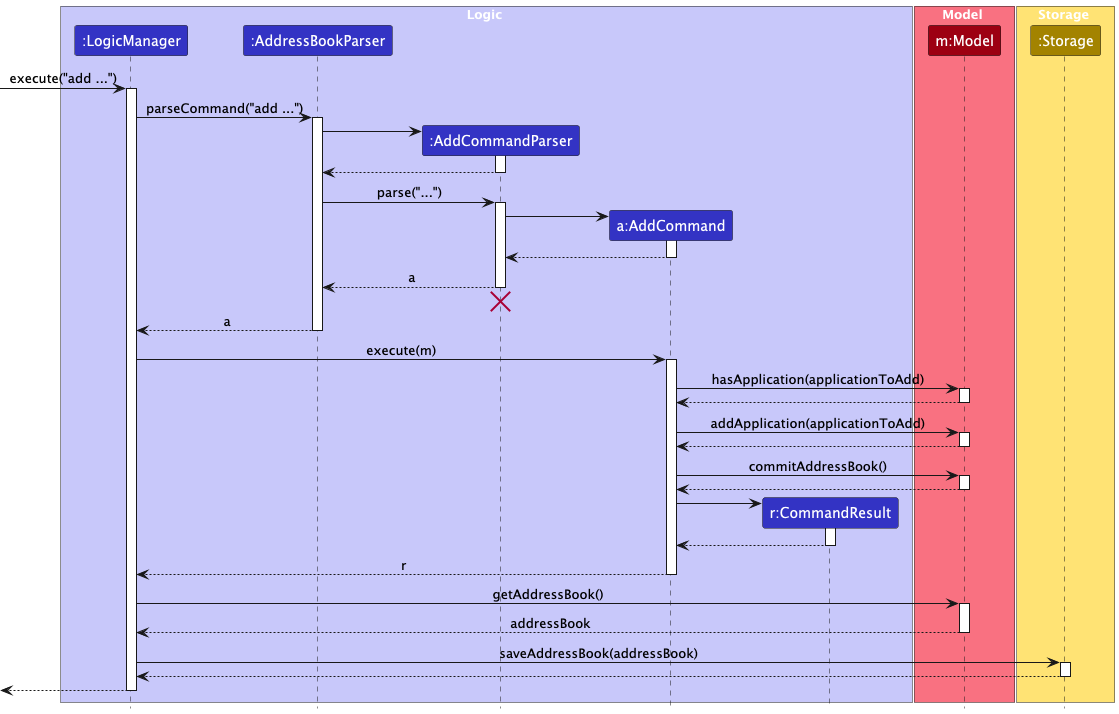

The diagram above was rendered by PlantUML. Its source (embedded in the PNG):
@startuml
!include style.puml
skinparam ArrowFontStyle plain

box Logic LOGIC_COLOR_T1
participant ":LogicManager" as LogicManager LOGIC_COLOR
participant ":AddressBookParser" as AddressBookParser LOGIC_COLOR
participant ":AddCommandParser" as AddCommandParser LOGIC_COLOR
participant "a:AddCommand" as AddCommand LOGIC_COLOR
participant "r:CommandResult" as CommandResult LOGIC_COLOR
end box

box Model MODEL_COLOR_T1
participant "m:Model" as Model MODEL_COLOR
end box

box Storage STORAGE_COLOR_T1
participant ":Storage" as Storage STORAGE_COLOR
end box

[-> LogicManager : execute("add ...")
activate LogicManager

LogicManager -> AddressBookParser : parseCommand("add ...")
activate AddressBookParser

create AddCommandParser
AddressBookParser -> AddCommandParser
activate AddCommandParser

AddCommandParser --> AddressBookParser
deactivate AddCommandParser

AddressBookParser -> AddCommandParser : parse("...")
activate AddCommandParser

create AddCommand
AddCommandParser -> AddCommand
activate AddCommand

AddCommand --> AddCommandParser
deactivate AddCommand

AddCommandParser --> AddressBookParser : a
deactivate AddCommandParser
AddCommandParser -[hidden]-> AddressBookParser
destroy AddCommandParser

AddressBookParser --> LogicManager : a
deactivate AddressBookParser

LogicManager -> AddCommand : execute(m)
activate AddCommand

AddCommand -> Model : hasApplication(applicationToAdd)
activate Model
Model --> AddCommand
deactivate Model

AddCommand -> Model : addApplication(applicationToAdd)
activate Model
Model --> AddCommand
deactivate Model

AddCommand -> Model : commitAddressBook()
activate Model
Model --> AddCommand
deactivate Model

create CommandResult
AddCommand -> CommandResult
activate CommandResult

CommandResult --> AddCommand
deactivate CommandResult

AddCommand --> LogicManager : r
deactivate AddCommand

LogicManager -> Model : getAddressBook()
activate Model
Model --> LogicManager : addressBook
deactivate Model

LogicManager -> Storage : saveAddressBook(addressBook)
activate Storage
Storage --> LogicManager
deactivate Storage

[<--LogicManager
deactivate LogicManager
@enduml